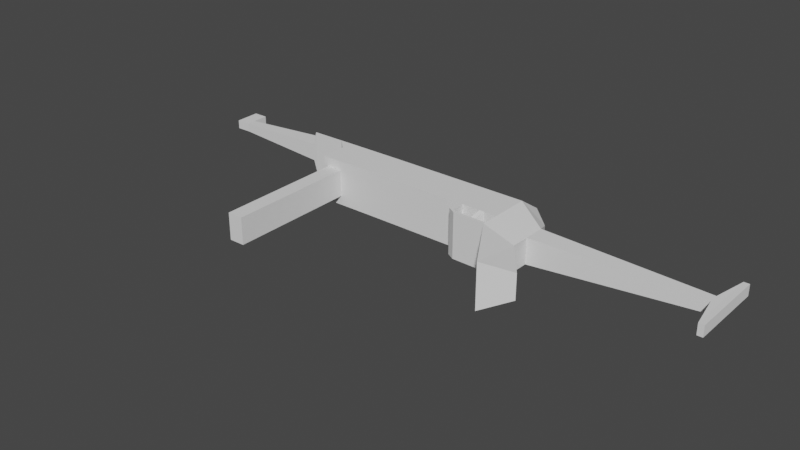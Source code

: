 # Source: mp40.blend  (saved by Blender 3.4.6; exported with 4.5.12 LTS)
import bpy
from mathutils import Matrix  # noqa: F401  (used for matrix-valued properties, if any)

bpy.ops.wm.read_factory_settings(use_empty=True)
scene = bpy.context.scene
scene.name = 'Scene'

# ---- collections
col_collection = bpy.data.collections.new('Collection'); scene.collection.children.link(col_collection)

# ---- images (referenced by path relative to the original .blend; pixels are not part of the script)
import os
ASSET_DIR = os.environ.get("B2B_ASSET_DIR", "")  # directory of the original .blend (textures are referenced by path, not embedded)
HERE = os.path.dirname(os.path.abspath(__file__))  # packed textures are extracted next to this script under _unpacked/

def load_image(name, relpath, width, height, colorspace="sRGB"):
    """Load a texture the original file referenced (path relative to the .blend, or extracted next to this script)."""
    p = next((c for c in (os.path.join(HERE, relpath), os.path.join(ASSET_DIR, relpath)) if relpath and os.path.exists(c)), "")
    if p:
        img = bpy.data.images.load(p, check_existing=True)
        img.name = name
    else:  # same state as the original file: an image datablock whose file is absent (Cycles renders it pink)
        img = bpy.data.images.new(name, width, height)
        img.source = "FILE"
        img.filepath = "//" + (relpath or name)
    img.colorspace_settings.name = colorspace
    return img
img_74e291d7_c185_11e8_999a_02b5bd6128921_jpg = load_image('74e291d7-c185-11e8-999a-02b5bd6128921.jpg', '74e291d7-c185-11e8-999a-02b5bd6128921.jpg', 1024, 1024, 'sRGB')

# ---- materials (node trees are filled in below, after node groups)
mat_74e291d7_c185_11e8_999a_02b5bd6128921 = bpy.data.materials.new('74e291d7-c185-11e8-999a-02b5bd6128921')
mat_74e291d7_c185_11e8_999a_02b5bd6128921.surface_render_method = 'BLENDED'
mat_74e291d7_c185_11e8_999a_02b5bd6128921.blend_method = 'BLEND'

# ---- material node trees
mat_74e291d7_c185_11e8_999a_02b5bd6128921.use_nodes = True; mat_74e291d7_c185_11e8_999a_02b5bd6128921.node_tree.nodes.clear()
_N = mat_74e291d7_c185_11e8_999a_02b5bd6128921.node_tree.nodes; _L = mat_74e291d7_c185_11e8_999a_02b5bd6128921.node_tree.links
n0 = _N.new('ShaderNodeOutputMaterial'); n0.name = 'Material Output'; n0.location = (300, 300)
n1 = _N.new('ShaderNodeTexImage'); n1.name = 'Image Texture'; n1.location = (-200, 300)
n1.image = img_74e291d7_c185_11e8_999a_02b5bd6128921_jpg
n1.extension = 'CLIP'
n2 = _N.new('ShaderNodeBsdfPrincipled'); n2.name = 'Principled BSDF'; n2.location = (0, 300)
n2.distribution = 'GGX'
n2.subsurface_method = 'RANDOM_WALK_SKIN'
n2.inputs[3].default_value = 1.45
n2.inputs[27].default_value = (0.0, 0.0, 0.0, 1.0)
n2.inputs[28].default_value = 1.0
_L.new(n1.outputs[0], n2.inputs[0])
_L.new(n1.outputs[1], n2.inputs[4])
_L.new(n2.outputs[0], n0.inputs[0])
n0.is_active_output = True

# ---- world
world_world = bpy.data.worlds.new('World'); scene.world = world_world
world_world.use_nodes = True; world_world.node_tree.nodes.clear()
_N = world_world.node_tree.nodes; _L = world_world.node_tree.links
n0 = _N.new('ShaderNodeOutputWorld'); n0.name = 'World Output'; n0.location = (300, 300)
n1 = _N.new('ShaderNodeBackground'); n1.name = 'Background'; n1.location = (10, 300)
n1.inputs[0].default_value = (0.05088, 0.05088, 0.05088, 1.0)
_L.new(n1.outputs[0], n0.inputs[0])
n0.is_active_output = True
world_world.color = (0.05088, 0.05088, 0.05088)
world_world.use_sun_shadow = False
world_world.sun_shadow_jitter_overblur = 0.0

# ---- meshes
me_74e291d7_c185_11e8_999a_02b5bd6128921 = bpy.data.meshes.new('74e291d7-c185-11e8-999a-02b5bd6128921')
me_74e291d7_c185_11e8_999a_02b5bd6128921.from_pydata([(-0.5, -0.5, 0.0), (0.5, -0.5, 0.0), (-0.5, 0.5, 0.0), (0.5, 0.5, 0.0)], [], [(0, 1, 3, 2)])
_uv = me_74e291d7_c185_11e8_999a_02b5bd6128921.uv_layers.new(name='UVMap')
_uv.uv.foreach_set('vector', [0.0, 0.0, 1.0, 0.0, 1.0, 1.0, 0.0, 1.0])
me_74e291d7_c185_11e8_999a_02b5bd6128921.materials.append(mat_74e291d7_c185_11e8_999a_02b5bd6128921)
me_74e291d7_c185_11e8_999a_02b5bd6128921.update()
me_cube_001 = bpy.data.meshes.new('Cube.001')
me_cube_001.from_pydata([(-0.125, -0.08764, -0.125), (-0.125, -0.08764, 0.125), (-0.125, 0.125, -0.125), (-0.125, 0.125, 0.125), (0.4459, -0.08764, -0.125), (0.4459, -0.08764, 0.125), (0.4459, 0.125, -0.125), (0.4459, 0.125, 0.125), (0.6679, -0.08764, -0.125), (0.6679, -0.08764, 0.125), (0.6679, 0.125, -0.125), (0.6679, 0.125, 0.125), (0.8437, -0.09078, -0.06991), (0.8437, -0.09078, 0.06991), (0.8437, 0.02814, -0.06991), (0.8437, 0.02814, 0.06991), (0.6661, -0.1876, -0.125), (0.6661, -0.1876, 0.125), (0.8419, -0.1908, -0.06991), (0.8419, -0.1908, 0.06991), (0.8591, -0.5024, -0.125), (0.8591, -0.5024, 0.125), (0.9957, -0.3917, -0.06991), (0.9957, -0.3917, 0.06991), (1.725, -0.008429, -0.03188), (1.725, -0.008429, 0.03188), (1.725, 0.04579, -0.03188), (1.725, 0.04579, 0.03188), (1.761, -0.1983, -0.03031), (1.761, -0.1983, 0.03031), (1.761, 0.2357, -0.03031), (1.761, 0.2357, 0.03031), (1.791, -0.1983, -0.03031), (1.791, -0.1983, 0.03031), (1.791, 0.2357, -0.03031), (1.791, 0.2357, 0.03031), (-0.1269, 0.2331, -0.05047), (-0.1269, 0.2331, 0.05047), (0.464, 0.2331, -0.05047), (0.464, 0.2331, 0.05047), (0.686, 0.2331, -0.05047), (0.686, 0.2331, 0.05047), (0.7978, 0.1363, -0.02823), (0.7978, 0.1363, 0.02823), (-0.437, -0.09031, 0.125), (-0.437, -0.09031, -0.125), (-0.2919, -0.08907, -0.125), (-0.2919, -0.08907, 0.125), (-0.2919, 0.1236, -0.125), (-0.2919, 0.1236, 0.125), (-0.2937, 0.2317, -0.05047), (-0.2937, 0.2317, 0.05047), (-0.6932, 0.2261, 0.05047), (-0.6932, 0.2261, -0.05047), (-0.6913, 0.118, -0.125), (-0.6913, 0.118, 0.125), (-0.4388, 0.2305, -0.05047), (-0.4388, 0.2305, 0.05047), (-1.26, 0.135, 0.0241), (-1.26, 0.135, -0.0241), (-1.261, 0.1871, -0.02433), (-1.261, 0.1871, 0.02433), (-1.341, 0.1857, 0.02433), (-1.341, 0.1857, -0.02433), (-1.34, 0.1336, -0.0241), (-1.34, 0.1336, 0.0241), (-1.343, 0.2761, -0.02433), (-1.343, 0.2761, 0.02433), (-1.263, 0.2774, 0.02433), (-1.263, 0.2774, -0.02433), (-1.34, 0.1336, -0.0241), (-1.34, 0.1336, 0.0241), (-1.341, 0.1857, -0.02433), (-1.341, 0.1857, 0.02433), (-1.343, 0.2761, -0.02433), (-1.343, 0.2761, 0.02433), (-0.7165, 0.2245, -0.0494), (-0.7147, 0.1187, -0.04894), (-0.7147, 0.1187, 0.04894), (-0.7165, 0.2245, 0.0494), (-0.5053, 0.1211, 0.125), (-0.437, 0.05397, 0.125), (-0.3686, 0.1229, 0.125), (-0.438, 0.1786, 0.08621), (-0.437, 0.05397, -0.125), (-0.5053, 0.1211, -0.125), (-0.438, 0.1786, -0.08621), (-0.3686, 0.1229, -0.125), (-0.4073, -0.09006, 0.07384), (-0.4073, -0.09006, -0.07384), (-0.3216, -0.08932, -0.07384), (-0.3216, -0.08932, 0.07384), (-0.4012, -0.7977, 0.07384), (-0.4012, -0.7977, -0.07384), (-0.3155, -0.7969, -0.07384), (-0.3155, -0.7969, 0.07384), (0.4716, -0.08764, 0.125), (0.4716, 0.125, 0.125), (0.4716, 0.125, -0.125), (0.4716, -0.08764, -0.125), (0.4898, 0.2331, 0.05047), (0.4898, 0.2331, -0.05047), (0.4459, -0.1598, 0.125), (0.4459, -0.1598, -0.125), (0.4716, -0.1598, 0.125), (0.4716, -0.1598, -0.125), (0.6664, -0.1735, -0.125), (0.6664, -0.1735, 0.125), (0.8422, -0.1767, -0.06991), (0.8422, -0.1767, 0.06991), (0.4887, -0.1844, 0.125), (0.4887, -0.1844, -0.125), (0.489, -0.1703, -0.125), (0.489, -0.1703, 0.125), (0.5707, -0.08764, 0.125), (0.5707, -0.08764, -0.125), (0.5707, 0.125, 0.125), (0.5707, 0.125, -0.125), (0.5888, 0.2331, 0.05047), (0.5888, 0.2331, -0.05047), (0.5979, -0.08764, 0.125), (0.5979, -0.08764, -0.125), (0.5979, 0.125, 0.125), (0.5979, 0.125, -0.125), (0.616, 0.2331, 0.05047), (0.616, 0.2331, -0.05047), (0.5314, -0.1523, -0.07258), (0.5314, -0.1523, 0.07258), (0.5472, -0.1523, 0.07258), (0.5472, -0.1523, -0.07258)], [], [(2, 0, 46, 48), (11, 15, 43, 41), (122, 120, 9, 11), (4, 5, 1, 0), (2, 6, 4, 0), (7, 3, 1, 5), (106, 16, 111, 112), (98, 6, 38, 101), (120, 121, 8, 9), (121, 123, 10, 8), (15, 13, 25, 27), (8, 10, 14, 12), (11, 9, 13, 15), (15, 14, 42, 43), (16, 18, 22, 20), (106, 108, 18, 16), (109, 107, 17, 19), (108, 109, 19, 18), (21, 20, 22, 23), (17, 16, 20, 21), (19, 17, 21, 23), (18, 19, 23, 22), (27, 25, 29, 31), (14, 15, 27, 26), (13, 12, 24, 25), (12, 14, 26, 24), (30, 31, 35, 34), (26, 27, 31, 30), (25, 24, 28, 29), (24, 26, 30, 28), (34, 35, 33, 32), (29, 28, 32, 33), (28, 30, 34, 32), (31, 29, 33, 35), (36, 37, 39, 38), (125, 124, 41, 40), (40, 41, 43, 42), (3, 7, 39, 37), (37, 36, 50, 51), (122, 11, 41, 124), (14, 10, 40, 42), (6, 2, 36, 38), (1, 3, 49, 47), (36, 2, 48, 50), (0, 1, 47, 46), (3, 37, 51, 49), (48, 46, 45, 84, 87), (50, 48, 87, 86, 56), (49, 51, 57, 83, 82), (51, 50, 56, 57), (56, 86, 85, 54, 53), (44, 45, 89, 88), (80, 83, 57, 52, 55), (68, 69, 66, 67), (57, 56, 53, 52), (47, 49, 82, 81, 44), (85, 80, 55, 54), (65, 62, 73, 71), (76, 77, 59, 60), (79, 76, 60, 61), (77, 78, 58, 59), (78, 79, 61, 58), (59, 58, 65, 64), (58, 61, 62, 65), (60, 59, 64, 63), (61, 60, 69, 68), (70, 71, 73, 72), (64, 65, 71, 70), (63, 64, 70, 72), (72, 73, 75, 74), (67, 66, 74, 75), (60, 63, 66, 69), (73, 62, 67, 75), (62, 61, 68, 67), (63, 72, 74, 66), (55, 52, 79, 78), (54, 55, 78, 77), (52, 53, 76, 79), (53, 54, 77, 76), (80, 81, 82, 83), (84, 85, 86, 87), (80, 85, 84, 81), (45, 44, 81, 84), (89, 90, 94, 93), (45, 46, 90, 89), (46, 47, 91, 90), (47, 44, 88, 91), (94, 95, 92, 93), (88, 89, 93, 92), (91, 88, 92, 95), (90, 91, 95, 94), (7, 97, 100, 39), (38, 39, 100, 101), (4, 6, 98, 99), (96, 5, 102, 104), (117, 98, 101, 119), (7, 5, 96, 97), (104, 102, 110, 113), (99, 96, 104, 105), (4, 99, 105, 103), (5, 4, 103, 102), (12, 13, 109, 108), (13, 9, 107, 109), (8, 12, 108, 106), (9, 8, 106, 107), (104, 113, 112, 105), (16, 17, 110, 111), (107, 106, 112, 113), (17, 107, 113, 110), (103, 105, 112, 111), (103, 111, 110, 102), (123, 117, 119, 125), (97, 116, 118, 100), (101, 100, 118, 119), (99, 98, 117, 115), (96, 99, 115, 114), (97, 96, 114, 116), (10, 123, 125, 40), (116, 122, 124, 118), (119, 118, 124, 125), (115, 117, 123, 121), (115, 121, 129, 126), (116, 114, 120, 122), (127, 126, 129, 128), (121, 120, 128, 129), (120, 114, 127, 128), (114, 115, 126, 127)])
_uv = me_cube_001.uv_layers.new(name='UVMap')
_uv.uv.foreach_set('vector', [0.125, 0.5, 0.125, 0.75, 0.125, 0.75, 0.125, 0.5, 0.625, 0.5, 0.625, 0.5, 0.625, 0.5, 0.625, 0.5, 0.625, 0.5, 0.625, 0.75, 0.625, 0.75, 0.625, 0.5, 0.375, 0.75, 0.625, 0.75, 0.625, 1.0, 0.375, 1.0, 0.125, 0.5, 0.375, 0.5, 0.375, 0.75, 0.125, 0.75, 0.625, 0.5, 0.875, 0.5, 0.875, 0.75, 0.625, 0.75, 0.375, 0.75, 0.375, 0.75, 0.375, 0.75, 0.375, 0.75, 0.375, 0.5, 0.375, 0.5, 0.375, 0.5, 0.375, 0.5, 0.625, 0.75, 0.375, 0.75, 0.375, 0.75, 0.625, 0.75, 0.375, 0.75, 0.375, 0.5, 0.375, 0.5, 0.375, 0.75, 0.625, 0.5, 0.625, 0.75, 0.625, 0.75, 0.625, 0.5, 0.375, 0.75, 0.375, 0.5, 0.375, 0.5, 0.375, 0.75, 0.625, 0.5, 0.625, 0.75, 0.625, 0.75, 0.625, 0.5, 0.625, 0.5, 0.375, 0.5, 0.375, 0.5, 0.625, 0.5, 0.375, 0.75, 0.375, 0.75, 0.375, 0.75, 0.375, 0.75, 0.375, 0.75, 0.375, 0.75, 0.375, 0.75, 0.375, 0.75, 0.625, 0.75, 0.625, 0.75, 0.625, 0.75, 0.625, 0.75, 0.375, 0.75, 0.625, 0.75, 0.625, 0.75, 0.375, 0.75, 0.625, 0.75, 0.375, 0.75, 0.375, 0.75, 0.625, 0.75, 0.625, 0.75, 0.375, 0.75, 0.375, 0.75, 0.625, 0.75, 0.625, 0.75, 0.625, 0.75, 0.625, 0.75, 0.625, 0.75, 0.375, 0.75, 0.625, 0.75, 0.625, 0.75, 0.375, 0.75, 0.625, 0.5, 0.625, 0.75, 0.625, 0.75, 0.625, 0.5, 0.375, 0.5, 0.625, 0.5, 0.625, 0.5, 0.375, 0.5, 0.625, 0.75, 0.375, 0.75, 0.375, 0.75, 0.625, 0.75, 0.375, 0.75, 0.375, 0.5, 0.375, 0.5, 0.375, 0.75, 0.375, 0.5, 0.625, 0.5, 0.625, 0.5, 0.375, 0.5, 0.375, 0.5, 0.625, 0.5, 0.625, 0.5, 0.375, 0.5, 0.625, 0.75, 0.375, 0.75, 0.375, 0.75, 0.625, 0.75, 0.375, 0.75, 0.375, 0.5, 0.375, 0.5, 0.375, 0.75, 0.375, 0.5, 0.625, 0.5, 0.625, 0.75, 0.375, 0.75, 0.625, 0.75, 0.375, 0.75, 0.375, 0.75, 0.625, 0.75, 0.375, 0.75, 0.375, 0.5, 0.375, 0.5, 0.375, 0.75, 0.625, 0.5, 0.625, 0.75, 0.625, 0.75, 0.625, 0.5, 0.375, 0.25, 0.625, 0.25, 0.625, 0.5, 0.375, 0.5, 0.375, 0.5, 0.625, 0.5, 0.625, 0.5, 0.375, 0.5, 0.375, 0.5, 0.625, 0.5, 0.625, 0.5, 0.375, 0.5, 0.875, 0.5, 0.625, 0.5, 0.625, 0.5, 0.875, 0.5, 0.625, 0.25, 0.375, 0.25, 0.375, 0.25, 0.625, 0.25, 0.625, 0.5, 0.625, 0.5, 0.625, 0.5, 0.625, 0.5, 0.375, 0.5, 0.375, 0.5, 0.375, 0.5, 0.375, 0.5, 0.375, 0.5, 0.125, 0.5, 0.125, 0.5, 0.375, 0.5, 0.875, 0.75, 0.875, 0.5, 0.875, 0.5, 0.875, 0.75, 0.125, 0.5, 0.125, 0.5, 0.125, 0.5, 0.125, 0.5, 0.375, 1.0, 0.625, 1.0, 0.625, 1.0, 0.375, 1.0, 0.875, 0.5, 0.875, 0.5, 0.875, 0.5, 0.875, 0.5, 0.125, 0.5, 0.125, 0.75, 0.125, 0.75, 0.125, 0.5804, 0.125, 0.5, 0.125, 0.5, 0.125, 0.5, 0.125, 0.5, 0.125, 0.5, 0.125, 0.5, 0.875, 0.5, 0.875, 0.5, 0.875, 0.5, 0.875, 0.5, 0.875, 0.5, 0.625, 0.25, 0.375, 0.25, 0.375, 0.25, 0.625, 0.25, 0.125, 0.5, 0.125, 0.5, 0.125, 0.5, 0.125, 0.5, 0.125, 0.5, 0.625, 0.0, 0.375, 0.0, 0.375, 0.0, 0.625, 0.0, 0.875, 0.5, 0.875, 0.5, 0.875, 0.5, 0.875, 0.5, 0.875, 0.5, 0.625, 0.25, 0.375, 0.25, 0.375, 0.25, 0.625, 0.25, 0.625, 0.25, 0.375, 0.25, 0.375, 0.25, 0.625, 0.25, 0.875, 0.75, 0.875, 0.5, 0.875, 0.5, 0.875, 0.5804, 0.875, 0.75, 0.375, 0.25, 0.625, 0.25, 0.625, 0.25, 0.375, 0.25, 0.875, 0.5, 0.875, 0.5, 0.875, 0.5, 0.875, 0.5, 0.125, 0.5, 0.125, 0.5, 0.125, 0.5, 0.125, 0.5, 0.625, 0.25, 0.375, 0.25, 0.375, 0.25, 0.625, 0.25, 0.375, 0.25, 0.625, 0.25, 0.625, 0.25, 0.375, 0.25, 0.875, 0.5, 0.875, 0.5, 0.875, 0.5, 0.875, 0.5, 0.375, 0.25, 0.625, 0.25, 0.625, 0.25, 0.375, 0.25, 0.875, 0.5, 0.875, 0.5, 0.875, 0.5, 0.875, 0.5, 0.125, 0.5, 0.125, 0.5, 0.125, 0.5, 0.125, 0.5, 0.625, 0.25, 0.375, 0.25, 0.375, 0.25, 0.625, 0.25, 0.375, 0.25, 0.625, 0.25, 0.625, 0.25, 0.375, 0.25, 0.375, 0.25, 0.625, 0.25, 0.625, 0.25, 0.375, 0.25, 0.125, 0.5, 0.125, 0.5, 0.125, 0.5, 0.125, 0.5, 0.375, 0.25, 0.625, 0.25, 0.625, 0.25, 0.375, 0.25, 0.625, 0.25, 0.375, 0.25, 0.375, 0.25, 0.625, 0.25, 0.125, 0.5, 0.125, 0.5, 0.125, 0.5, 0.125, 0.5, 0.875, 0.5, 0.875, 0.5, 0.875, 0.5, 0.875, 0.5, 0.875, 0.5, 0.875, 0.5, 0.875, 0.5, 0.875, 0.5, 0.125, 0.5, 0.125, 0.5, 0.125, 0.5, 0.125, 0.5, 0.875, 0.5, 0.875, 0.5, 0.875, 0.5, 0.875, 0.5, 0.375, 0.25, 0.625, 0.25, 0.625, 0.25, 0.375, 0.25, 0.625, 0.25, 0.375, 0.25, 0.375, 0.25, 0.625, 0.25, 0.125, 0.5, 0.125, 0.5, 0.125, 0.5, 0.125, 0.5, 0.625, 0.25, 0.625, 0.25, 0.625, 0.25, 0.5862, 0.25, 0.125, 0.5804, 0.125, 0.5014, 0.125, 0.5, 0.125, 0.5, 0.625, 0.25, 0.375, 0.25, 0.375, 0.1696, 0.625, 0.1696, 0.375, 0.0, 0.625, 0.0, 0.625, 0.1696, 0.375, 0.1696, 0.125, 0.75, 0.125, 0.75, 0.125, 0.75, 0.125, 0.75, 0.125, 0.75, 0.125, 0.75, 0.125, 0.75, 0.125, 0.75, 0.375, 1.0, 0.625, 1.0, 0.625, 1.0, 0.375, 1.0, 0.875, 0.75, 0.875, 0.75, 0.875, 0.75, 0.875, 0.75, 0.375, 1.0, 0.625, 1.0, 0.625, 1.0, 0.375, 1.0, 0.625, 0.0, 0.375, 0.0, 0.375, 0.0, 0.625, 0.0, 0.875, 0.75, 0.875, 0.75, 0.875, 0.75, 0.875, 0.75, 0.375, 1.0, 0.625, 1.0, 0.625, 1.0, 0.375, 1.0, 0.625, 0.5, 0.625, 0.5, 0.625, 0.5, 0.625, 0.5, 0.375, 0.5, 0.625, 0.5, 0.625, 0.5, 0.375, 0.5, 0.375, 0.75, 0.375, 0.5, 0.375, 0.5, 0.375, 0.75, 0.625, 0.75, 0.625, 0.75, 0.625, 0.75, 0.625, 0.75, 0.375, 0.5, 0.375, 0.5, 0.375, 0.5, 0.375, 0.5, 0.625, 0.5, 0.625, 0.75, 0.625, 0.75, 0.625, 0.5, 0.625, 0.75, 0.625, 0.75, 0.625, 0.75, 0.625, 0.75, 0.375, 0.75, 0.625, 0.75, 0.625, 0.75, 0.375, 0.75, 0.375, 0.75, 0.375, 0.75, 0.375, 0.75, 0.375, 0.75, 0.625, 0.75, 0.375, 0.75, 0.375, 0.75, 0.625, 0.75, 0.375, 0.75, 0.625, 0.75, 0.625, 0.75, 0.375, 0.75, 0.625, 0.75, 0.625, 0.75, 0.625, 0.75, 0.625, 0.75, 0.375, 0.75, 0.375, 0.75, 0.375, 0.75, 0.375, 0.75, 0.625, 0.75, 0.375, 0.75, 0.375, 0.75, 0.625, 0.75, 0.625, 0.75, 0.625, 0.75, 0.375, 0.75, 0.375, 0.75, 0.375, 0.75, 0.625, 0.75, 0.625, 0.75, 0.375, 0.75, 0.625, 0.75, 0.375, 0.75, 0.375, 0.75, 0.625, 0.75, 0.625, 0.75, 0.625, 0.75, 0.625, 0.75, 0.625, 0.75, 0.375, 0.75, 0.375, 0.75, 0.375, 0.75, 0.375, 0.75, 0.375, 0.75, 0.375, 0.75, 0.625, 0.75, 0.625, 0.75, 0.375, 0.5, 0.375, 0.5, 0.375, 0.5, 0.375, 0.5, 0.625, 0.5, 0.625, 0.5, 0.625, 0.5, 0.625, 0.5, 0.375, 0.5, 0.625, 0.5, 0.625, 0.5, 0.375, 0.5, 0.375, 0.75, 0.375, 0.5, 0.375, 0.5, 0.375, 0.75, 0.625, 0.75, 0.375, 0.75, 0.375, 0.75, 0.625, 0.75, 0.625, 0.5, 0.625, 0.75, 0.625, 0.75, 0.625, 0.5, 0.375, 0.5, 0.375, 0.5, 0.375, 0.5, 0.375, 0.5, 0.625, 0.5, 0.625, 0.5, 0.625, 0.5, 0.625, 0.5, 0.375, 0.5, 0.625, 0.5, 0.625, 0.5, 0.375, 0.5, 0.375, 0.75, 0.375, 0.5, 0.375, 0.5, 0.375, 0.75, 0.375, 0.75, 0.375, 0.75, 0.375, 0.75, 0.375, 0.75, 0.625, 0.5, 0.625, 0.75, 0.625, 0.75, 0.625, 0.5, 0.625, 0.75, 0.375, 0.75, 0.375, 0.75, 0.625, 0.75, 0.375, 0.75, 0.625, 0.75, 0.625, 0.75, 0.375, 0.75, 0.625, 0.75, 0.625, 0.75, 0.625, 0.75, 0.625, 0.75, 0.625, 0.75, 0.375, 0.75, 0.375, 0.75, 0.625, 0.75])
me_cube_001.update()

# ---- objects
ob_74e291d7_c185_11e8_999a_02b5bd6128921 = bpy.data.objects.new('74e291d7-c185-11e8-999a-02b5bd6128921', me_74e291d7_c185_11e8_999a_02b5bd6128921)
ob_cube = bpy.data.objects.new('Cube', me_cube_001)

# ---- transforms, parenting, visibility, modifiers, constraints
ob_74e291d7_c185_11e8_999a_02b5bd6128921.location = (0.0, 0.0, 0.0)
ob_74e291d7_c185_11e8_999a_02b5bd6128921.scale = (3.619, 3.619, 3.619)
ob_74e291d7_c185_11e8_999a_02b5bd6128921.hide_render = True
ob_cube.location = (-0.249, 0.2, 0.0)

# ---- collection membership
col_collection.objects.link(ob_74e291d7_c185_11e8_999a_02b5bd6128921)
col_collection.objects.link(ob_cube)

# ---- scene / render settings (as saved in the file)
scene.frame_start = 1; scene.frame_end = 250; scene.frame_set(30)
scene.render.engine = 'BLENDER_EEVEE_NEXT'
scene.cycles.sampling_pattern = 'TABULATED_SOBOL'
scene.cycles.use_light_tree = False
scene.view_settings.view_transform = 'Filmic'
bpy.context.view_layer.update()

# ---- added for rendering (the .blend has no active camera and no usable light): camera, sun
cam_auto = bpy.data.cameras.new('AutoCamera')
cam_auto.lens = 50.0
cam_auto.sensor_width = 36.0
cam_auto.clip_end = 1000.0
ob_auto_camera = bpy.data.objects.new('AutoCamera', cam_auto)
scene.collection.objects.link(ob_auto_camera)
ob_auto_camera.location = (3.04908, -3.74888, 2.45917)
ob_auto_camera.rotation_euler = (1.09748, -7.21219e-08, 0.694738)
scene.camera = ob_auto_camera
light_auto_sun = bpy.data.lights.new('AutoSun', 'SUN')
light_auto_sun.energy = 3.0
light_auto_sun.angle = 0.0523599
ob_auto_sun = bpy.data.objects.new('AutoSun', light_auto_sun)
scene.collection.objects.link(ob_auto_sun)
ob_auto_sun.rotation_euler = (0.872665, 0.174533, 0.523599)
bpy.context.view_layer.update()
